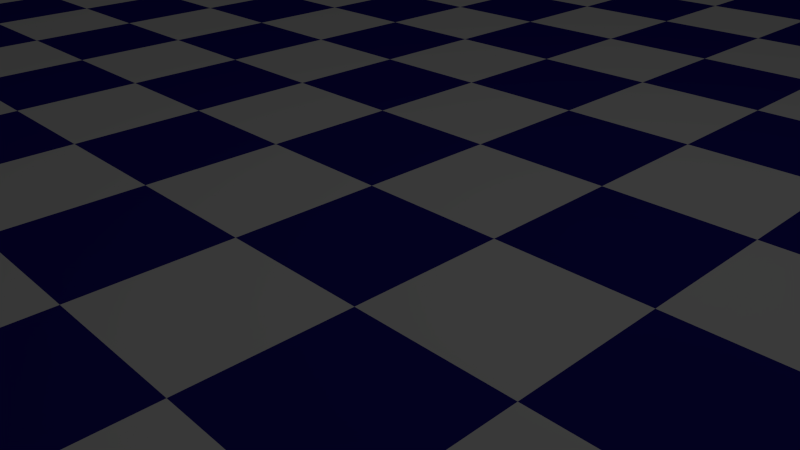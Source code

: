 # Source: Huge_board.blend  (saved by Blender 2.76.0; exported with 4.5.12 LTS)
import bpy
from mathutils import Matrix  # noqa: F401  (used for matrix-valued properties, if any)

bpy.ops.wm.read_factory_settings(use_empty=True)
scene = bpy.context.scene
scene.name = 'Scene'

# ---- collections
col_collection_1 = bpy.data.collections.new('Collection 1'); scene.collection.children.link(col_collection_1)

# ---- materials (node trees are filled in below, after node groups)
mat_material_001 = bpy.data.materials.new('Material.001')
mat_material_001.alpha_threshold = 0.0
mat_material_001.use_transparent_shadow = False
mat_material_001.diffuse_color = (0.5926, 0.5926, 0.5926, 1.0)
mat_material_001.roughness = 0.5
mat_material_002 = bpy.data.materials.new('Material.002')
mat_material_002.alpha_threshold = 0.0
mat_material_002.use_transparent_shadow = False
mat_material_002.diffuse_color = (0.01263, 0.007072, 0.196, 1.0)
mat_material_002.roughness = 0.5

# ---- material node trees

# ---- world
world_world = bpy.data.worlds.new('World'); scene.world = world_world
world_world.color = (0.05088, 0.05088, 0.05088)
world_world.use_sun_shadow = False
world_world.sun_shadow_jitter_overblur = 0.0
world_world.cycles.sampling_method = 'MANUAL'
world_world.cycles.sample_map_resolution = 256

# ---- cameras
cam_camera = bpy.data.cameras.new('Camera')
cam_camera.clip_end = 100.0
cam_camera.lens = 35.0
cam_camera.sensor_width = 32.0
cam_camera.sensor_height = 18.0
cam_camera.ortho_scale = 7.314
cam_camera.dof.focus_distance = 0.0
cam_camera.dof.aperture_fstop = 128.0

# ---- lights
light_lamp = bpy.data.lights.new('Lamp', 'POINT')
light_lamp.transmission_factor = 0.0
light_lamp.cutoff_distance = 30.0
light_lamp.energy = 100.0
light_lamp.shadow_buffer_clip_start = 1.001
light_lamp.shadow_soft_size = 0.1
light_lamp.shadow_maximum_resolution = 0.006
light_lamp.use_absolute_resolution = True
light_lamp.cycles.use_multiple_importance_sampling = False

# ---- meshes
me_cube_001 = bpy.data.meshes.new('Cube.001')
me_cube_001.from_pydata([(-32.0, -32.0, -165.3), (-32.0, -32.0, 55.0), (-32.0, 32.0, -165.3), (-32.0, 32.0, 55.0), (32.0, -32.0, -165.3), (32.0, -32.0, 55.0), (32.0, 32.0, -165.3), (32.0, 32.0, 55.0), (-32.0, -30.0, 55.0), (-32.0, -28.0, 55.0), (-32.0, -26.0, 55.0), (-32.0, -24.0, 55.0), (-32.0, -22.0, 55.0), (-32.0, -20.0, 55.0), (-32.0, -18.0, 55.0), (-32.0, -16.0, 55.0), (-32.0, -14.0, 55.0), (-32.0, -12.0, 55.0), (-32.0, -10.0, 55.0), (-32.0, -8.0, 55.0), (-32.0, -6.0, 55.0), (-32.0, -4.0, 55.0), (-32.0, -2.0, 55.0), (-32.0, 0.0, 55.0), (-32.0, 2.0, 55.0), (-32.0, 4.0, 55.0), (-32.0, 6.0, 55.0), (-32.0, 8.0, 55.0), (-32.0, 10.0, 55.0), (-32.0, 12.0, 55.0), (-32.0, 14.0, 55.0), (-32.0, 16.0, 55.0), (-32.0, 18.0, 55.0), (-32.0, 20.0, 55.0), (-32.0, 22.0, 55.0), (-32.0, 24.0, 55.0), (-32.0, 26.0, 55.0), (-32.0, 28.0, 55.0), (-32.0, 30.0, 55.0), (-30.0, 32.0, 55.0), (-28.0, 32.0, 55.0), (-26.0, 32.0, 55.0), (-24.0, 32.0, 55.0), (-22.0, 32.0, 55.0), (-20.0, 32.0, 55.0), (-18.0, 32.0, 55.0), (-16.0, 32.0, 55.0), (-14.0, 32.0, 55.0), (-12.0, 32.0, 55.0), (-10.0, 32.0, 55.0), (-8.0, 32.0, 55.0), (-6.0, 32.0, 55.0), (-4.0, 32.0, 55.0), (-2.0, 32.0, 55.0), (0.0, 32.0, 55.0), (2.0, 32.0, 55.0), (4.0, 32.0, 55.0), (6.0, 32.0, 55.0), (8.0, 32.0, 55.0), (10.0, 32.0, 55.0), (12.0, 32.0, 55.0), (14.0, 32.0, 55.0), (16.0, 32.0, 55.0), (18.0, 32.0, 55.0), (20.0, 32.0, 55.0), (22.0, 32.0, 55.0), (24.0, 32.0, 55.0), (26.0, 32.0, 55.0), (28.0, 32.0, 55.0), (30.0, 32.0, 55.0), (32.0, 30.0, 55.0), (32.0, 28.0, 55.0), (32.0, 26.0, 55.0), (32.0, 24.0, 55.0), (32.0, 22.0, 55.0), (32.0, 20.0, 55.0), (32.0, 18.0, 55.0), (32.0, 16.0, 55.0), (32.0, 14.0, 55.0), (32.0, 12.0, 55.0), (32.0, 10.0, 55.0), (32.0, 8.0, 55.0), (32.0, 6.0, 55.0), (32.0, 4.0, 55.0), (32.0, 2.0, 55.0), (32.0, 0.0, 55.0), (32.0, -2.0, 55.0), (32.0, -4.0, 55.0), (32.0, -6.0, 55.0), (32.0, -8.0, 55.0), (32.0, -10.0, 55.0), (32.0, -12.0, 55.0), (32.0, -14.0, 55.0), (32.0, -16.0, 55.0), (32.0, -18.0, 55.0), (32.0, -20.0, 55.0), (32.0, -22.0, 55.0), (32.0, -24.0, 55.0), (32.0, -26.0, 55.0), (32.0, -28.0, 55.0), (32.0, -30.0, 55.0), (30.0, -32.0, 55.0), (28.0, -32.0, 55.0), (26.0, -32.0, 55.0), (24.0, -32.0, 55.0), (22.0, -32.0, 55.0), (20.0, -32.0, 55.0), (18.0, -32.0, 55.0), (16.0, -32.0, 55.0), (14.0, -32.0, 55.0), (12.0, -32.0, 55.0), (10.0, -32.0, 55.0), (8.0, -32.0, 55.0), (6.0, -32.0, 55.0), (4.0, -32.0, 55.0), (2.0, -32.0, 55.0), (0.0, -32.0, 55.0), (-2.0, -32.0, 55.0), (-4.0, -32.0, 55.0), (-6.0, -32.0, 55.0), (-8.0, -32.0, 55.0), (-10.0, -32.0, 55.0), (-12.0, -32.0, 55.0), (-14.0, -32.0, 55.0), (-16.0, -32.0, 55.0), (-18.0, -32.0, 55.0), (-20.0, -32.0, 55.0), (-22.0, -32.0, 55.0), (-24.0, -32.0, 55.0), (-26.0, -32.0, 55.0), (-28.0, -32.0, 55.0), (-30.0, -32.0, 55.0), (30.0, -30.0, 32.0), (28.0, -30.0, 32.0), (26.0, -30.0, 32.0), (24.0, -30.0, 32.0), (22.0, -30.0, 32.0), (20.0, -30.0, 32.0), (18.0, -30.0, 32.0), (16.0, -30.0, 32.0), (14.0, -30.0, 32.0), (12.0, -30.0, 32.0), (10.0, -30.0, 32.0), (8.0, -30.0, 32.0), (6.0, -30.0, 32.0), (4.0, -30.0, 32.0), (2.0, -30.0, 32.0), (0.0, -30.0, 32.0), (-2.0, -30.0, 32.0), (-4.0, -30.0, 32.0), (-6.0, -30.0, 32.0), (-8.0, -30.0, 32.0), (-10.0, -30.0, 32.0), (-12.0, -30.0, 32.0), (-14.0, -30.0, 32.0), (-16.0, -30.0, 32.0), (-18.0, -30.0, 32.0), (-20.0, -30.0, 32.0), (-22.0, -30.0, 32.0), (-24.0, -30.0, 32.0), (-26.0, -30.0, 32.0), (-28.0, -30.0, 32.0), (-30.0, -30.0, 32.0), (30.0, -28.0, 32.0), (28.0, -28.0, 32.0), (26.0, -28.0, 32.0), (24.0, -28.0, 32.0), (22.0, -28.0, 32.0), (20.0, -28.0, 32.0), (18.0, -28.0, 32.0), (16.0, -28.0, 32.0), (14.0, -28.0, 32.0), (12.0, -28.0, 32.0), (10.0, -28.0, 32.0), (8.0, -28.0, 32.0), (6.0, -28.0, 32.0), (4.0, -28.0, 32.0), (2.0, -28.0, 32.0), (0.0, -28.0, 32.0), (-2.0, -28.0, 32.0), (-4.0, -28.0, 32.0), (-6.0, -28.0, 32.0), (-8.0, -28.0, 32.0), (-10.0, -28.0, 32.0), (-12.0, -28.0, 32.0), (-14.0, -28.0, 32.0), (-16.0, -28.0, 32.0), (-18.0, -28.0, 32.0), (-20.0, -28.0, 32.0), (-22.0, -28.0, 32.0), (-24.0, -28.0, 32.0), (-26.0, -28.0, 32.0), (-28.0, -28.0, 32.0), (-30.0, -28.0, 32.0), (30.0, -26.0, 32.0), (28.0, -26.0, 32.0), (26.0, -26.0, 32.0), (24.0, -26.0, 32.0), (22.0, -26.0, 32.0), (20.0, -26.0, 32.0), (18.0, -26.0, 32.0), (16.0, -26.0, 32.0), (14.0, -26.0, 32.0), (12.0, -26.0, 32.0), (10.0, -26.0, 32.0), (8.0, -26.0, 32.0), (6.0, -26.0, 32.0), (4.0, -26.0, 32.0), (2.0, -26.0, 32.0), (0.0, -26.0, 32.0), (-2.0, -26.0, 32.0), (-4.0, -26.0, 32.0), (-6.0, -26.0, 32.0), (-8.0, -26.0, 32.0), (-10.0, -26.0, 32.0), (-12.0, -26.0, 32.0), (-14.0, -26.0, 32.0), (-16.0, -26.0, 32.0), (-18.0, -26.0, 32.0), (-20.0, -26.0, 32.0), (-22.0, -26.0, 32.0), (-24.0, -26.0, 32.0), (-26.0, -26.0, 32.0), (-28.0, -26.0, 32.0), (-30.0, -26.0, 32.0), (30.0, -24.0, 32.0), (28.0, -24.0, 32.0), (26.0, -24.0, 32.0), (24.0, -24.0, 32.0), (22.0, -24.0, 32.0), (20.0, -24.0, 32.0), (18.0, -24.0, 32.0), (16.0, -24.0, 32.0), (14.0, -24.0, 32.0), (12.0, -24.0, 32.0), (10.0, -24.0, 32.0), (8.0, -24.0, 32.0), (6.0, -24.0, 32.0), (4.0, -24.0, 32.0), (2.0, -24.0, 32.0), (0.0, -24.0, 32.0), (-2.0, -24.0, 32.0), (-4.0, -24.0, 32.0), (-6.0, -24.0, 32.0), (-8.0, -24.0, 32.0), (-10.0, -24.0, 32.0), (-12.0, -24.0, 32.0), (-14.0, -24.0, 32.0), (-16.0, -24.0, 32.0), (-18.0, -24.0, 32.0), (-20.0, -24.0, 32.0), (-22.0, -24.0, 32.0), (-24.0, -24.0, 32.0), (-26.0, -24.0, 32.0), (-28.0, -24.0, 32.0), (-30.0, -24.0, 32.0), (30.0, -22.0, 32.0), (28.0, -22.0, 32.0), (26.0, -22.0, 32.0), (24.0, -22.0, 32.0), (22.0, -22.0, 32.0), (20.0, -22.0, 32.0), (18.0, -22.0, 32.0), (16.0, -22.0, 32.0), (14.0, -22.0, 32.0), (12.0, -22.0, 32.0), (10.0, -22.0, 32.0), (8.0, -22.0, 32.0), (6.0, -22.0, 32.0), (4.0, -22.0, 32.0), (2.0, -22.0, 32.0), (0.0, -22.0, 32.0), (-2.0, -22.0, 32.0), (-4.0, -22.0, 32.0), (-6.0, -22.0, 32.0), (-8.0, -22.0, 32.0), (-10.0, -22.0, 32.0), (-12.0, -22.0, 32.0), (-14.0, -22.0, 32.0), (-16.0, -22.0, 32.0), (-18.0, -22.0, 32.0), (-20.0, -22.0, 32.0), (-22.0, -22.0, 32.0), (-24.0, -22.0, 32.0), (-26.0, -22.0, 32.0), (-28.0, -22.0, 32.0), (-30.0, -22.0, 32.0), (30.0, -20.0, 32.0), (28.0, -20.0, 32.0), (26.0, -20.0, 32.0), (24.0, -20.0, 32.0), (22.0, -20.0, 32.0), (20.0, -20.0, 32.0), (18.0, -20.0, 32.0), (16.0, -20.0, 32.0), (14.0, -20.0, 32.0), (12.0, -20.0, 32.0), (10.0, -20.0, 32.0), (8.0, -20.0, 32.0), (6.0, -20.0, 32.0), (4.0, -20.0, 32.0), (2.0, -20.0, 32.0), (0.0, -20.0, 32.0), (-2.0, -20.0, 32.0), (-4.0, -20.0, 32.0), (-6.0, -20.0, 32.0), (-8.0, -20.0, 32.0), (-10.0, -20.0, 32.0), (-12.0, -20.0, 32.0), (-14.0, -20.0, 32.0), (-16.0, -20.0, 32.0), (-18.0, -20.0, 32.0), (-20.0, -20.0, 32.0), (-22.0, -20.0, 32.0), (-24.0, -20.0, 32.0), (-26.0, -20.0, 32.0), (-28.0, -20.0, 32.0), (-30.0, -20.0, 32.0), (30.0, -18.0, 32.0), (28.0, -18.0, 32.0), (26.0, -18.0, 32.0), (24.0, -18.0, 32.0), (22.0, -18.0, 32.0), (20.0, -18.0, 32.0), (18.0, -18.0, 32.0), (16.0, -18.0, 32.0), (14.0, -18.0, 32.0), (12.0, -18.0, 32.0), (10.0, -18.0, 32.0), (8.0, -18.0, 32.0), (6.0, -18.0, 32.0), (4.0, -18.0, 32.0), (2.0, -18.0, 32.0), (0.0, -18.0, 32.0), (-2.0, -18.0, 32.0), (-4.0, -18.0, 32.0), (-6.0, -18.0, 32.0), (-8.0, -18.0, 32.0), (-10.0, -18.0, 32.0), (-12.0, -18.0, 32.0), (-14.0, -18.0, 32.0), (-16.0, -18.0, 32.0), (-18.0, -18.0, 32.0), (-20.0, -18.0, 32.0), (-22.0, -18.0, 32.0), (-24.0, -18.0, 32.0), (-26.0, -18.0, 32.0), (-28.0, -18.0, 32.0), (-30.0, -18.0, 32.0), (30.0, -16.0, 32.0), (28.0, -16.0, 32.0), (26.0, -16.0, 32.0), (24.0, -16.0, 32.0), (22.0, -16.0, 32.0), (20.0, -16.0, 32.0), (18.0, -16.0, 32.0), (16.0, -16.0, 32.0), (14.0, -16.0, 32.0), (12.0, -16.0, 32.0), (10.0, -16.0, 32.0), (8.0, -16.0, 32.0), (6.0, -16.0, 32.0), (4.0, -16.0, 32.0), (2.0, -16.0, 32.0), (0.0, -16.0, 32.0), (-2.0, -16.0, 32.0), (-4.0, -16.0, 32.0), (-6.0, -16.0, 32.0), (-8.0, -16.0, 32.0), (-10.0, -16.0, 32.0), (-12.0, -16.0, 32.0), (-14.0, -16.0, 32.0), (-16.0, -16.0, 32.0), (-18.0, -16.0, 32.0), (-20.0, -16.0, 32.0), (-22.0, -16.0, 32.0), (-24.0, -16.0, 32.0), (-26.0, -16.0, 32.0), (-28.0, -16.0, 32.0), (-30.0, -16.0, 32.0), (30.0, -14.0, 32.0), (28.0, -14.0, 32.0), (26.0, -14.0, 32.0), (24.0, -14.0, 32.0), (22.0, -14.0, 32.0), (20.0, -14.0, 32.0), (18.0, -14.0, 32.0), (16.0, -14.0, 32.0), (14.0, -14.0, 32.0), (12.0, -14.0, 32.0), (10.0, -14.0, 32.0), (8.0, -14.0, 32.0), (6.0, -14.0, 32.0), (4.0, -14.0, 32.0), (2.0, -14.0, 32.0), (0.0, -14.0, 32.0), (-2.0, -14.0, 32.0), (-4.0, -14.0, 32.0), (-6.0, -14.0, 32.0), (-8.0, -14.0, 32.0), (-10.0, -14.0, 32.0), (-12.0, -14.0, 32.0), (-14.0, -14.0, 32.0), (-16.0, -14.0, 32.0), (-18.0, -14.0, 32.0), (-20.0, -14.0, 32.0), (-22.0, -14.0, 32.0), (-24.0, -14.0, 32.0), (-26.0, -14.0, 32.0), (-28.0, -14.0, 32.0), (-30.0, -14.0, 32.0), (30.0, -12.0, 32.0), (28.0, -12.0, 32.0), (26.0, -12.0, 32.0), (24.0, -12.0, 32.0), (22.0, -12.0, 32.0), (20.0, -12.0, 32.0), (18.0, -12.0, 32.0), (16.0, -12.0, 32.0), (14.0, -12.0, 32.0), (12.0, -12.0, 32.0), (10.0, -12.0, 32.0), (8.0, -12.0, 32.0), (6.0, -12.0, 32.0), (4.0, -12.0, 32.0), (2.0, -12.0, 32.0), (0.0, -12.0, 32.0), (-2.0, -12.0, 32.0), (-4.0, -12.0, 32.0), (-6.0, -12.0, 32.0), (-8.0, -12.0, 32.0), (-10.0, -12.0, 32.0), (-12.0, -12.0, 32.0), (-14.0, -12.0, 32.0), (-16.0, -12.0, 32.0), (-18.0, -12.0, 32.0), (-20.0, -12.0, 32.0), (-22.0, -12.0, 32.0), (-24.0, -12.0, 32.0), (-26.0, -12.0, 32.0), (-28.0, -12.0, 32.0), (-30.0, -12.0, 32.0), (30.0, -10.0, 32.0), (28.0, -10.0, 32.0), (26.0, -10.0, 32.0), (24.0, -10.0, 32.0), (22.0, -10.0, 32.0), (20.0, -10.0, 32.0), (18.0, -10.0, 32.0), (16.0, -10.0, 32.0), (14.0, -10.0, 32.0), (12.0, -10.0, 32.0), (10.0, -10.0, 32.0), (8.0, -10.0, 32.0), (6.0, -10.0, 32.0), (4.0, -10.0, 32.0), (2.0, -10.0, 32.0), (0.0, -10.0, 32.0), (-2.0, -10.0, 32.0), (-4.0, -10.0, 32.0), (-6.0, -10.0, 32.0), (-8.0, -10.0, 32.0), (-10.0, -10.0, 32.0), (-12.0, -10.0, 32.0), (-14.0, -10.0, 32.0), (-16.0, -10.0, 32.0), (-18.0, -10.0, 32.0), (-20.0, -10.0, 32.0), (-22.0, -10.0, 32.0), (-24.0, -10.0, 32.0), (-26.0, -10.0, 32.0), (-28.0, -10.0, 32.0), (-30.0, -10.0, 32.0), (30.0, -8.0, 32.0), (28.0, -8.0, 32.0), (26.0, -8.0, 32.0), (24.0, -8.0, 32.0), (22.0, -8.0, 32.0), (20.0, -8.0, 32.0), (18.0, -8.0, 32.0), (16.0, -8.0, 32.0), (14.0, -8.0, 32.0), (12.0, -8.0, 32.0), (10.0, -8.0, 32.0), (8.0, -8.0, 32.0), (6.0, -8.0, 32.0), (4.0, -8.0, 32.0), (2.0, -8.0, 32.0), (0.0, -8.0, 32.0), (-2.0, -8.0, 32.0), (-4.0, -8.0, 32.0), (-6.0, -8.0, 32.0), (-8.0, -8.0, 32.0), (-10.0, -8.0, 32.0), (-12.0, -8.0, 32.0), (-14.0, -8.0, 32.0), (-16.0, -8.0, 32.0), (-18.0, -8.0, 32.0), (-20.0, -8.0, 32.0), (-22.0, -8.0, 32.0), (-24.0, -8.0, 32.0), (-26.0, -8.0, 32.0), (-28.0, -8.0, 32.0), (-30.0, -8.0, 32.0), (30.0, -6.0, 32.0), (28.0, -6.0, 32.0), (26.0, -6.0, 32.0), (24.0, -6.0, 32.0), (22.0, -6.0, 32.0), (20.0, -6.0, 32.0), (18.0, -6.0, 32.0), (16.0, -6.0, 32.0), (14.0, -6.0, 32.0), (12.0, -6.0, 32.0), (10.0, -6.0, 32.0), (8.0, -6.0, 32.0), (6.0, -6.0, 32.0), (4.0, -6.0, 32.0), (2.0, -6.0, 32.0), (0.0, -6.0, 32.0), (-2.0, -6.0, 32.0), (-4.0, -6.0, 32.0), (-6.0, -6.0, 32.0), (-8.0, -6.0, 32.0), (-10.0, -6.0, 32.0), (-12.0, -6.0, 32.0), (-14.0, -6.0, 32.0), (-16.0, -6.0, 32.0), (-18.0, -6.0, 32.0), (-20.0, -6.0, 32.0), (-22.0, -6.0, 32.0), (-24.0, -6.0, 32.0), (-26.0, -6.0, 32.0), (-28.0, -6.0, 32.0), (-30.0, -6.0, 32.0), (30.0, -4.0, 32.0), (28.0, -4.0, 32.0), (26.0, -4.0, 32.0), (24.0, -4.0, 32.0), (22.0, -4.0, 32.0), (20.0, -4.0, 32.0), (18.0, -4.0, 32.0), (16.0, -4.0, 32.0), (14.0, -4.0, 32.0), (12.0, -4.0, 32.0), (10.0, -4.0, 32.0), (8.0, -4.0, 32.0), (6.0, -4.0, 32.0), (4.0, -4.0, 32.0), (2.0, -4.0, 32.0), (0.0, -4.0, 32.0), (-2.0, -4.0, 32.0), (-4.0, -4.0, 32.0), (-6.0, -4.0, 32.0), (-8.0, -4.0, 32.0), (-10.0, -4.0, 32.0), (-12.0, -4.0, 32.0), (-14.0, -4.0, 32.0), (-16.0, -4.0, 32.0), (-18.0, -4.0, 32.0), (-20.0, -4.0, 32.0), (-22.0, -4.0, 32.0), (-24.0, -4.0, 32.0), (-26.0, -4.0, 32.0), (-28.0, -4.0, 32.0), (-30.0, -4.0, 32.0), (30.0, -2.0, 32.0), (28.0, -2.0, 32.0), (26.0, -2.0, 32.0), (24.0, -2.0, 32.0), (22.0, -2.0, 32.0), (20.0, -2.0, 32.0), (18.0, -2.0, 32.0), (16.0, -2.0, 32.0), (14.0, -2.0, 32.0), (12.0, -2.0, 32.0), (10.0, -2.0, 32.0), (8.0, -2.0, 32.0), (6.0, -2.0, 32.0), (4.0, -2.0, 32.0), (2.0, -2.0, 32.0), (0.0, -2.0, 32.0), (-2.0, -2.0, 32.0), (-4.0, -2.0, 32.0), (-6.0, -2.0, 32.0), (-8.0, -2.0, 32.0), (-10.0, -2.0, 32.0), (-12.0, -2.0, 32.0), (-14.0, -2.0, 32.0), (-16.0, -2.0, 32.0), (-18.0, -2.0, 32.0), (-20.0, -2.0, 32.0), (-22.0, -2.0, 32.0), (-24.0, -2.0, 32.0), (-26.0, -2.0, 32.0), (-28.0, -2.0, 32.0), (-30.0, -2.0, 32.0), (30.0, 0.0, 32.0), (28.0, 0.0, 32.0), (26.0, 0.0, 32.0), (24.0, 0.0, 32.0), (22.0, 0.0, 32.0), (20.0, 0.0, 32.0), (18.0, 0.0, 32.0), (16.0, 0.0, 32.0), (14.0, 0.0, 32.0), (12.0, 0.0, 32.0), (10.0, 0.0, 32.0), (8.0, 0.0, 32.0), (6.0, 0.0, 32.0), (4.0, 0.0, 32.0), (2.0, 0.0, 32.0), (0.0, 0.0, 32.0), (-2.0, 0.0, 32.0), (-4.0, 0.0, 32.0), (-6.0, 0.0, 32.0), (-8.0, 0.0, 32.0), (-10.0, 0.0, 32.0), (-12.0, 0.0, 32.0), (-14.0, 0.0, 32.0), (-16.0, 0.0, 32.0), (-18.0, 0.0, 32.0), (-20.0, 0.0, 32.0), (-22.0, 0.0, 32.0), (-24.0, 0.0, 32.0), (-26.0, 0.0, 32.0), (-28.0, 0.0, 32.0), (-30.0, 0.0, 32.0), (30.0, 2.0, 32.0), (28.0, 2.0, 32.0), (26.0, 2.0, 32.0), (24.0, 2.0, 32.0), (22.0, 2.0, 32.0), (20.0, 2.0, 32.0), (18.0, 2.0, 32.0), (16.0, 2.0, 32.0), (14.0, 2.0, 32.0), (12.0, 2.0, 32.0), (10.0, 2.0, 32.0), (8.0, 2.0, 32.0), (6.0, 2.0, 32.0), (4.0, 2.0, 32.0), (2.0, 2.0, 32.0), (0.0, 2.0, 32.0), (-2.0, 2.0, 32.0), (-4.0, 2.0, 32.0), (-6.0, 2.0, 32.0), (-8.0, 2.0, 32.0), (-10.0, 2.0, 32.0), (-12.0, 2.0, 32.0), (-14.0, 2.0, 32.0), (-16.0, 2.0, 32.0), (-18.0, 2.0, 32.0), (-20.0, 2.0, 32.0), (-22.0, 2.0, 32.0), (-24.0, 2.0, 32.0), (-26.0, 2.0, 32.0), (-28.0, 2.0, 32.0), (-30.0, 2.0, 32.0), (30.0, 4.0, 32.0), (28.0, 4.0, 32.0), (26.0, 4.0, 32.0), (24.0, 4.0, 32.0), (22.0, 4.0, 32.0), (20.0, 4.0, 32.0), (18.0, 4.0, 32.0), (16.0, 4.0, 32.0), (14.0, 4.0, 32.0), (12.0, 4.0, 32.0), (10.0, 4.0, 32.0), (8.0, 4.0, 32.0), (6.0, 4.0, 32.0), (4.0, 4.0, 32.0), (2.0, 4.0, 32.0), (0.0, 4.0, 32.0), (-2.0, 4.0, 32.0), (-4.0, 4.0, 32.0), (-6.0, 4.0, 32.0), (-8.0, 4.0, 32.0), (-10.0, 4.0, 32.0), (-12.0, 4.0, 32.0), (-14.0, 4.0, 32.0), (-16.0, 4.0, 32.0), (-18.0, 4.0, 32.0), (-20.0, 4.0, 32.0), (-22.0, 4.0, 32.0), (-24.0, 4.0, 32.0), (-26.0, 4.0, 32.0), (-28.0, 4.0, 32.0), (-30.0, 4.0, 32.0), (30.0, 6.0, 32.0), (28.0, 6.0, 32.0), (26.0, 6.0, 32.0), (24.0, 6.0, 32.0), (22.0, 6.0, 32.0), (20.0, 6.0, 32.0), (18.0, 6.0, 32.0), (16.0, 6.0, 32.0), (14.0, 6.0, 32.0), (12.0, 6.0, 32.0), (10.0, 6.0, 32.0), (8.0, 6.0, 32.0), (6.0, 6.0, 32.0), (4.0, 6.0, 32.0), (2.0, 6.0, 32.0), (0.0, 6.0, 32.0), (-2.0, 6.0, 32.0), (-4.0, 6.0, 32.0), (-6.0, 6.0, 32.0), (-8.0, 6.0, 32.0), (-10.0, 6.0, 32.0), (-12.0, 6.0, 32.0), (-14.0, 6.0, 32.0), (-16.0, 6.0, 32.0), (-18.0, 6.0, 32.0), (-20.0, 6.0, 32.0), (-22.0, 6.0, 32.0), (-24.0, 6.0, 32.0), (-26.0, 6.0, 32.0), (-28.0, 6.0, 32.0), (-30.0, 6.0, 32.0), (30.0, 8.0, 32.0), (28.0, 8.0, 32.0), (26.0, 8.0, 32.0), (24.0, 8.0, 32.0), (22.0, 8.0, 32.0), (20.0, 8.0, 32.0), (18.0, 8.0, 32.0), (16.0, 8.0, 32.0), (14.0, 8.0, 32.0), (12.0, 8.0, 32.0), (10.0, 8.0, 32.0), (8.0, 8.0, 32.0), (6.0, 8.0, 32.0), (4.0, 8.0, 32.0), (2.0, 8.0, 32.0), (0.0, 8.0, 32.0), (-2.0, 8.0, 32.0), (-4.0, 8.0, 32.0), (-6.0, 8.0, 32.0), (-8.0, 8.0, 32.0), (-10.0, 8.0, 32.0), (-12.0, 8.0, 32.0), (-14.0, 8.0, 32.0), (-16.0, 8.0, 32.0), (-18.0, 8.0, 32.0), (-20.0, 8.0, 32.0), (-22.0, 8.0, 32.0), (-24.0, 8.0, 32.0), (-26.0, 8.0, 32.0), (-28.0, 8.0, 32.0), (-30.0, 8.0, 32.0), (30.0, 10.0, 32.0), (28.0, 10.0, 32.0), (26.0, 10.0, 32.0), (24.0, 10.0, 32.0), (22.0, 10.0, 32.0), (20.0, 10.0, 32.0), (18.0, 10.0, 32.0), (16.0, 10.0, 32.0), (14.0, 10.0, 32.0), (12.0, 10.0, 32.0), (10.0, 10.0, 32.0), (8.0, 10.0, 32.0), (6.0, 10.0, 32.0), (4.0, 10.0, 32.0), (2.0, 10.0, 32.0), (0.0, 10.0, 32.0), (-2.0, 10.0, 32.0), (-4.0, 10.0, 32.0), (-6.0, 10.0, 32.0), (-8.0, 10.0, 32.0), (-10.0, 10.0, 32.0), (-12.0, 10.0, 32.0), (-14.0, 10.0, 32.0), (-16.0, 10.0, 32.0), (-18.0, 10.0, 32.0), (-20.0, 10.0, 32.0), (-22.0, 10.0, 32.0), (-24.0, 10.0, 32.0), (-26.0, 10.0, 32.0), (-28.0, 10.0, 32.0), (-30.0, 10.0, 32.0), (30.0, 12.0, 32.0), (28.0, 12.0, 32.0), (26.0, 12.0, 32.0), (24.0, 12.0, 32.0), (22.0, 12.0, 32.0), (20.0, 12.0, 32.0), (18.0, 12.0, 32.0), (16.0, 12.0, 32.0), (14.0, 12.0, 32.0), (12.0, 12.0, 32.0), (10.0, 12.0, 32.0), (8.0, 12.0, 32.0), (6.0, 12.0, 32.0), (4.0, 12.0, 32.0), (2.0, 12.0, 32.0), (0.0, 12.0, 32.0), (-2.0, 12.0, 32.0), (-4.0, 12.0, 32.0), (-6.0, 12.0, 32.0), (-8.0, 12.0, 32.0), (-10.0, 12.0, 32.0), (-12.0, 12.0, 32.0), (-14.0, 12.0, 32.0), (-16.0, 12.0, 32.0), (-18.0, 12.0, 32.0), (-20.0, 12.0, 32.0), (-22.0, 12.0, 32.0), (-24.0, 12.0, 32.0), (-26.0, 12.0, 32.0), (-28.0, 12.0, 32.0), (-30.0, 12.0, 32.0), (30.0, 14.0, 32.0), (28.0, 14.0, 32.0), (26.0, 14.0, 32.0), (24.0, 14.0, 32.0), (22.0, 14.0, 32.0), (20.0, 14.0, 32.0), (18.0, 14.0, 32.0), (16.0, 14.0, 32.0), (14.0, 14.0, 32.0), (12.0, 14.0, 32.0), (10.0, 14.0, 32.0), (8.0, 14.0, 32.0), (6.0, 14.0, 32.0), (4.0, 14.0, 32.0), (2.0, 14.0, 32.0), (0.0, 14.0, 32.0), (-2.0, 14.0, 32.0), (-4.0, 14.0, 32.0), (-6.0, 14.0, 32.0), (-8.0, 14.0, 32.0), (-10.0, 14.0, 32.0), (-12.0, 14.0, 32.0), (-14.0, 14.0, 32.0), (-16.0, 14.0, 32.0), (-18.0, 14.0, 32.0), (-20.0, 14.0, 32.0), (-22.0, 14.0, 32.0), (-24.0, 14.0, 32.0), (-26.0, 14.0, 32.0), (-28.0, 14.0, 32.0), (-30.0, 14.0, 32.0), (30.0, 16.0, 32.0), (28.0, 16.0, 32.0), (26.0, 16.0, 32.0), (24.0, 16.0, 32.0), (22.0, 16.0, 32.0), (20.0, 16.0, 32.0), (18.0, 16.0, 32.0), (16.0, 16.0, 32.0), (14.0, 16.0, 32.0), (12.0, 16.0, 32.0), (10.0, 16.0, 32.0), (8.0, 16.0, 32.0), (6.0, 16.0, 32.0), (4.0, 16.0, 32.0), (2.0, 16.0, 32.0), (0.0, 16.0, 32.0), (-2.0, 16.0, 32.0), (-4.0, 16.0, 32.0), (-6.0, 16.0, 32.0), (-8.0, 16.0, 32.0), (-10.0, 16.0, 32.0), (-12.0, 16.0, 32.0), (-14.0, 16.0, 32.0), (-16.0, 16.0, 32.0), (-18.0, 16.0, 32.0), (-20.0, 16.0, 32.0), (-22.0, 16.0, 32.0), (-24.0, 16.0, 32.0), (-26.0, 16.0, 32.0), (-28.0, 16.0, 32.0), (-30.0, 16.0, 32.0), (30.0, 18.0, 32.0), (28.0, 18.0, 32.0), (26.0, 18.0, 32.0), (24.0, 18.0, 32.0), (22.0, 18.0, 32.0), (20.0, 18.0, 32.0), (18.0, 18.0, 32.0), (16.0, 18.0, 32.0), (14.0, 18.0, 32.0), (12.0, 18.0, 32.0), (10.0, 18.0, 32.0), (8.0, 18.0, 32.0), (6.0, 18.0, 32.0), (4.0, 18.0, 32.0), (2.0, 18.0, 32.0), (0.0, 18.0, 32.0), (-2.0, 18.0, 32.0), (-4.0, 18.0, 32.0), (-6.0, 18.0, 32.0), (-8.0, 18.0, 32.0), (-10.0, 18.0, 32.0), (-12.0, 18.0, 32.0), (-14.0, 18.0, 32.0), (-16.0, 18.0, 32.0), (-18.0, 18.0, 32.0), (-20.0, 18.0, 32.0), (-22.0, 18.0, 32.0), (-24.0, 18.0, 32.0), (-26.0, 18.0, 32.0), (-28.0, 18.0, 32.0), (-30.0, 18.0, 32.0), (30.0, 20.0, 32.0), (28.0, 20.0, 32.0), (26.0, 20.0, 32.0), (24.0, 20.0, 32.0), (22.0, 20.0, 32.0), (20.0, 20.0, 32.0), (18.0, 20.0, 32.0), (16.0, 20.0, 32.0), (14.0, 20.0, 32.0), (12.0, 20.0, 32.0), (10.0, 20.0, 32.0), (8.0, 20.0, 32.0), (6.0, 20.0, 32.0), (4.0, 20.0, 32.0), (2.0, 20.0, 32.0), (0.0, 20.0, 32.0), (-2.0, 20.0, 32.0), (-4.0, 20.0, 32.0), (-6.0, 20.0, 32.0), (-8.0, 20.0, 32.0), (-10.0, 20.0, 32.0), (-12.0, 20.0, 32.0), (-14.0, 20.0, 32.0), (-16.0, 20.0, 32.0), (-18.0, 20.0, 32.0), (-20.0, 20.0, 32.0), (-22.0, 20.0, 32.0), (-24.0, 20.0, 32.0), (-26.0, 20.0, 32.0), (-28.0, 20.0, 32.0), (-30.0, 20.0, 32.0), (30.0, 22.0, 32.0), (28.0, 22.0, 32.0), (26.0, 22.0, 32.0), (24.0, 22.0, 32.0), (22.0, 22.0, 32.0), (20.0, 22.0, 32.0), (18.0, 22.0, 32.0), (16.0, 22.0, 32.0), (14.0, 22.0, 32.0), (12.0, 22.0, 32.0), (10.0, 22.0, 32.0), (8.0, 22.0, 32.0), (6.0, 22.0, 32.0), (4.0, 22.0, 32.0), (2.0, 22.0, 32.0), (0.0, 22.0, 32.0), (-2.0, 22.0, 32.0), (-4.0, 22.0, 32.0), (-6.0, 22.0, 32.0), (-8.0, 22.0, 32.0), (-10.0, 22.0, 32.0), (-12.0, 22.0, 32.0), (-14.0, 22.0, 32.0), (-16.0, 22.0, 32.0), (-18.0, 22.0, 32.0), (-20.0, 22.0, 32.0), (-22.0, 22.0, 32.0), (-24.0, 22.0, 32.0), (-26.0, 22.0, 32.0), (-28.0, 22.0, 32.0), (-30.0, 22.0, 32.0), (30.0, 24.0, 32.0), (28.0, 24.0, 32.0), (26.0, 24.0, 32.0), (24.0, 24.0, 32.0), (22.0, 24.0, 32.0), (20.0, 24.0, 32.0), (18.0, 24.0, 32.0), (16.0, 24.0, 32.0), (14.0, 24.0, 32.0), (12.0, 24.0, 32.0), (10.0, 24.0, 32.0), (8.0, 24.0, 32.0), (6.0, 24.0, 32.0), (4.0, 24.0, 32.0), (2.0, 24.0, 32.0), (0.0, 24.0, 32.0), (-2.0, 24.0, 32.0), (-4.0, 24.0, 32.0), (-6.0, 24.0, 32.0), (-8.0, 24.0, 32.0), (-10.0, 24.0, 32.0), (-12.0, 24.0, 32.0), (-14.0, 24.0, 32.0), (-16.0, 24.0, 32.0), (-18.0, 24.0, 32.0), (-20.0, 24.0, 32.0), (-22.0, 24.0, 32.0), (-24.0, 24.0, 32.0), (-26.0, 24.0, 32.0), (-28.0, 24.0, 32.0), (-30.0, 24.0, 32.0), (30.0, 26.0, 32.0), (28.0, 26.0, 32.0), (26.0, 26.0, 32.0), (24.0, 26.0, 32.0), (22.0, 26.0, 32.0), (20.0, 26.0, 32.0), (18.0, 26.0, 32.0), (16.0, 26.0, 32.0), (14.0, 26.0, 32.0), (12.0, 26.0, 32.0), (10.0, 26.0, 32.0), (8.0, 26.0, 32.0), (6.0, 26.0, 32.0), (4.0, 26.0, 32.0), (2.0, 26.0, 32.0), (0.0, 26.0, 32.0), (-2.0, 26.0, 32.0), (-4.0, 26.0, 32.0), (-6.0, 26.0, 32.0), (-8.0, 26.0, 32.0), (-10.0, 26.0, 32.0), (-12.0, 26.0, 32.0), (-14.0, 26.0, 32.0), (-16.0, 26.0, 32.0), (-18.0, 26.0, 32.0), (-20.0, 26.0, 32.0), (-22.0, 26.0, 32.0), (-24.0, 26.0, 32.0), (-26.0, 26.0, 32.0), (-28.0, 26.0, 32.0), (-30.0, 26.0, 32.0), (30.0, 28.0, 32.0), (28.0, 28.0, 32.0), (26.0, 28.0, 32.0), (24.0, 28.0, 32.0), (22.0, 28.0, 32.0), (20.0, 28.0, 32.0), (18.0, 28.0, 32.0), (16.0, 28.0, 32.0), (14.0, 28.0, 32.0), (12.0, 28.0, 32.0), (10.0, 28.0, 32.0), (8.0, 28.0, 32.0), (6.0, 28.0, 32.0), (4.0, 28.0, 32.0), (2.0, 28.0, 32.0), (0.0, 28.0, 32.0), (-2.0, 28.0, 32.0), (-4.0, 28.0, 32.0), (-6.0, 28.0, 32.0), (-8.0, 28.0, 32.0), (-10.0, 28.0, 32.0), (-12.0, 28.0, 32.0), (-14.0, 28.0, 32.0), (-16.0, 28.0, 32.0), (-18.0, 28.0, 32.0), (-20.0, 28.0, 32.0), (-22.0, 28.0, 32.0), (-24.0, 28.0, 32.0), (-26.0, 28.0, 32.0), (-28.0, 28.0, 32.0), (-30.0, 28.0, 32.0), (30.0, 30.0, 32.0), (28.0, 30.0, 32.0), (26.0, 30.0, 32.0), (24.0, 30.0, 32.0), (22.0, 30.0, 32.0), (20.0, 30.0, 32.0), (18.0, 30.0, 32.0), (16.0, 30.0, 32.0), (14.0, 30.0, 32.0), (12.0, 30.0, 32.0), (10.0, 30.0, 32.0), (8.0, 30.0, 32.0), (6.0, 30.0, 32.0), (4.0, 30.0, 32.0), (2.0, 30.0, 32.0), (0.0, 30.0, 32.0), (-2.0, 30.0, 32.0), (-4.0, 30.0, 32.0), (-6.0, 30.0, 32.0), (-8.0, 30.0, 32.0), (-10.0, 30.0, 32.0), (-12.0, 30.0, 32.0), (-14.0, 30.0, 32.0), (-16.0, 30.0, 32.0), (-18.0, 30.0, 32.0), (-20.0, 30.0, 32.0), (-22.0, 30.0, 32.0), (-24.0, 30.0, 32.0), (-26.0, 30.0, 32.0), (-28.0, 30.0, 32.0), (-30.0, 30.0, 32.0), (-35.2, -35.2, -108.7), (-35.2, -35.2, -21.67), (-35.2, 33.0, -21.67), (-35.2, 35.2, -21.67), (-35.2, 35.2, -108.7), (33.0, 35.2, -21.67), (35.2, 35.2, -21.67), (35.2, 35.2, -108.7), (35.2, -33.0, -21.67), (35.2, -35.2, -21.67), (35.2, -35.2, -108.7), (-33.0, -35.2, -21.67), (-35.2, -33.0, -21.67), (-35.2, -30.8, -21.67), (-35.2, -28.6, -21.67), (-35.2, -26.4, -21.67), (-35.2, -24.2, -21.67), (-35.2, -22.0, -21.67), (-35.2, -19.8, -21.67), (-35.2, -17.6, -21.67), (-35.2, -15.4, -21.67), (-35.2, -13.2, -21.67), (-35.2, -11.0, -21.67), (-35.2, -8.8, -21.67), (-35.2, -6.6, -21.67), (-35.2, -4.4, -21.67), (-35.2, -2.2, -21.67), (-35.2, 0.0, -21.67), (-35.2, 2.2, -21.67), (-35.2, 4.4, -21.67), (-35.2, 6.6, -21.67), (-35.2, 8.8, -21.67), (-35.2, 11.0, -21.67), (-35.2, 13.2, -21.67), (-35.2, 15.4, -21.67), (-35.2, 17.6, -21.67), (-35.2, 19.8, -21.67), (-35.2, 22.0, -21.67), (-35.2, 24.2, -21.67), (-35.2, 26.4, -21.67), (-35.2, 28.6, -21.67), (-35.2, 30.8, -21.67), (-33.0, 35.2, -21.67), (-30.8, 35.2, -21.67), (-28.6, 35.2, -21.67), (-26.4, 35.2, -21.67), (-24.2, 35.2, -21.67), (-22.0, 35.2, -21.67), (-19.8, 35.2, -21.67), (-17.6, 35.2, -21.67), (-15.4, 35.2, -21.67), (-13.2, 35.2, -21.67), (-11.0, 35.2, -21.67), (-8.8, 35.2, -21.67), (-6.6, 35.2, -21.67), (-4.4, 35.2, -21.67), (-2.2, 35.2, -21.67), (0.0, 35.2, -21.67), (2.2, 35.2, -21.67), (4.4, 35.2, -21.67), (6.6, 35.2, -21.67), (8.8, 35.2, -21.67), (11.0, 35.2, -21.67), (13.2, 35.2, -21.67), (15.4, 35.2, -21.67), (17.6, 35.2, -21.67), (19.8, 35.2, -21.67), (22.0, 35.2, -21.67), (24.2, 35.2, -21.67), (26.4, 35.2, -21.67), (28.6, 35.2, -21.67), (30.8, 35.2, -21.67), (35.2, 33.0, -21.67), (35.2, 30.8, -21.67), (35.2, 28.6, -21.67), (35.2, 26.4, -21.67), (35.2, 24.2, -21.67), (35.2, 22.0, -21.67), (35.2, 19.8, -21.67), (35.2, 17.6, -21.67), (35.2, 15.4, -21.67), (35.2, 13.2, -21.67), (35.2, 11.0, -21.67), (35.2, 8.8, -21.67), (35.2, 6.6, -21.67), (35.2, 4.4, -21.67), (35.2, 2.2, -21.67), (35.2, 0.0, -21.67), (35.2, -2.2, -21.67), (35.2, -4.4, -21.67), (35.2, -6.6, -21.67), (35.2, -8.8, -21.67), (35.2, -11.0, -21.67), (35.2, -13.2, -21.67), (35.2, -15.4, -21.67), (35.2, -17.6, -21.67), (35.2, -19.8, -21.67), (35.2, -22.0, -21.67), (35.2, -24.2, -21.67), (35.2, -26.4, -21.67), (35.2, -28.6, -21.67), (35.2, -30.8, -21.67), (33.0, -35.2, -21.67), (30.8, -35.2, -21.67), (28.6, -35.2, -21.67), (26.4, -35.2, -21.67), (24.2, -35.2, -21.67), (22.0, -35.2, -21.67), (19.8, -35.2, -21.67), (17.6, -35.2, -21.67), (15.4, -35.2, -21.67), (13.2, -35.2, -21.67), (11.0, -35.2, -21.67), (8.8, -35.2, -21.67), (6.6, -35.2, -21.67), (4.4, -35.2, -21.67), (2.2, -35.2, -21.67), (0.0, -35.2, -21.67), (-2.2, -35.2, -21.67), (-4.4, -35.2, -21.67), (-6.6, -35.2, -21.67), (-8.8, -35.2, -21.67), (-11.0, -35.2, -21.67), (-13.2, -35.2, -21.67), (-15.4, -35.2, -21.67), (-17.6, -35.2, -21.67), (-19.8, -35.2, -21.67), (-22.0, -35.2, -21.67), (-24.2, -35.2, -21.67), (-26.4, -35.2, -21.67), (-28.6, -35.2, -21.67), (-30.8, -35.2, -21.67)], [], [(84, 85, 1180, 1179), (32, 33, 1130, 1129), (83, 84, 1179, 1178), (31, 32, 1129, 1128), (0, 2, 6, 4), (1092, 39, 3, 38), (131, 162, 8, 1), (162, 193, 9, 8), (193, 224, 10, 9), (224, 255, 11, 10), (255, 286, 12, 11), (286, 317, 13, 12), (317, 348, 14, 13), (348, 379, 15, 14), (379, 410, 16, 15), (410, 441, 17, 16), (441, 472, 18, 17), (472, 503, 19, 18), (503, 534, 20, 19), (534, 565, 21, 20), (565, 596, 22, 21), (596, 627, 23, 22), (627, 658, 24, 23), (658, 689, 25, 24), (689, 720, 26, 25), (720, 751, 27, 26), (751, 782, 28, 27), (782, 813, 29, 28), (813, 844, 30, 29), (844, 875, 31, 30), (875, 906, 32, 31), (906, 937, 33, 32), (937, 968, 34, 33), (968, 999, 35, 34), (999, 1030, 36, 35), (1030, 1061, 37, 36), (1061, 1092, 38, 37), (5, 100, 132, 101), (101, 132, 133, 102), (102, 133, 134, 103), (103, 134, 135, 104), (104, 135, 136, 105), (105, 136, 137, 106), (106, 137, 138, 107), (107, 138, 139, 108), (108, 139, 140, 109), (109, 140, 141, 110), (110, 141, 142, 111), (111, 142, 143, 112), (112, 143, 144, 113), (113, 144, 145, 114), (114, 145, 146, 115), (115, 146, 147, 116), (116, 147, 148, 117), (117, 148, 149, 118), (118, 149, 150, 119), (119, 150, 151, 120), (120, 151, 152, 121), (121, 152, 153, 122), (122, 153, 154, 123), (123, 154, 155, 124), (124, 155, 156, 125), (125, 156, 157, 126), (126, 157, 158, 127), (127, 158, 159, 128), (128, 159, 160, 129), (129, 160, 161, 130), (130, 161, 162, 131), (100, 99, 163, 132), (132, 163, 164, 133), (133, 164, 165, 134), (134, 165, 166, 135), (135, 166, 167, 136), (136, 167, 168, 137), (137, 168, 169, 138), (138, 169, 170, 139), (139, 170, 171, 140), (140, 171, 172, 141), (141, 172, 173, 142), (142, 173, 174, 143), (143, 174, 175, 144), (144, 175, 176, 145), (145, 176, 177, 146), (146, 177, 178, 147), (147, 178, 179, 148), (148, 179, 180, 149), (149, 180, 181, 150), (150, 181, 182, 151), (151, 182, 183, 152), (152, 183, 184, 153), (153, 184, 185, 154), (154, 185, 186, 155), (155, 186, 187, 156), (156, 187, 188, 157), (157, 188, 189, 158), (158, 189, 190, 159), (159, 190, 191, 160), (160, 191, 192, 161), (161, 192, 193, 162), (99, 98, 194, 163), (163, 194, 195, 164), (164, 195, 196, 165), (165, 196, 197, 166), (166, 197, 198, 167), (167, 198, 199, 168), (168, 199, 200, 169), (169, 200, 201, 170), (170, 201, 202, 171), (171, 202, 203, 172), (172, 203, 204, 173), (173, 204, 205, 174), (174, 205, 206, 175), (175, 206, 207, 176), (176, 207, 208, 177), (177, 208, 209, 178), (178, 209, 210, 179), (179, 210, 211, 180), (180, 211, 212, 181), (181, 212, 213, 182), (182, 213, 214, 183), (183, 214, 215, 184), (184, 215, 216, 185), (185, 216, 217, 186), (186, 217, 218, 187), (187, 218, 219, 188), (188, 219, 220, 189), (189, 220, 221, 190), (190, 221, 222, 191), (191, 222, 223, 192), (192, 223, 224, 193), (98, 97, 225, 194), (194, 225, 226, 195), (195, 226, 227, 196), (196, 227, 228, 197), (197, 228, 229, 198), (198, 229, 230, 199), (199, 230, 231, 200), (200, 231, 232, 201), (201, 232, 233, 202), (202, 233, 234, 203), (203, 234, 235, 204), (204, 235, 236, 205), (205, 236, 237, 206), (206, 237, 238, 207), (207, 238, 239, 208), (208, 239, 240, 209), (209, 240, 241, 210), (210, 241, 242, 211), (211, 242, 243, 212), (212, 243, 244, 213), (213, 244, 245, 214), (214, 245, 246, 215), (215, 246, 247, 216), (216, 247, 248, 217), (217, 248, 249, 218), (218, 249, 250, 219), (219, 250, 251, 220), (220, 251, 252, 221), (221, 252, 253, 222), (222, 253, 254, 223), (223, 254, 255, 224), (97, 96, 256, 225), (225, 256, 257, 226), (226, 257, 258, 227), (227, 258, 259, 228), (228, 259, 260, 229), (229, 260, 261, 230), (230, 261, 262, 231), (231, 262, 263, 232), (232, 263, 264, 233), (233, 264, 265, 234), (234, 265, 266, 235), (235, 266, 267, 236), (236, 267, 268, 237), (237, 268, 269, 238), (238, 269, 270, 239), (239, 270, 271, 240), (240, 271, 272, 241), (241, 272, 273, 242), (242, 273, 274, 243), (243, 274, 275, 244), (244, 275, 276, 245), (245, 276, 277, 246), (246, 277, 278, 247), (247, 278, 279, 248), (248, 279, 280, 249), (249, 280, 281, 250), (250, 281, 282, 251), (251, 282, 283, 252), (252, 283, 284, 253), (253, 284, 285, 254), (254, 285, 286, 255), (96, 95, 287, 256), (256, 287, 288, 257), (257, 288, 289, 258), (258, 289, 290, 259), (259, 290, 291, 260), (260, 291, 292, 261), (261, 292, 293, 262), (262, 293, 294, 263), (263, 294, 295, 264), (264, 295, 296, 265), (265, 296, 297, 266), (266, 297, 298, 267), (267, 298, 299, 268), (268, 299, 300, 269), (269, 300, 301, 270), (270, 301, 302, 271), (271, 302, 303, 272), (272, 303, 304, 273), (273, 304, 305, 274), (274, 305, 306, 275), (275, 306, 307, 276), (276, 307, 308, 277), (277, 308, 309, 278), (278, 309, 310, 279), (279, 310, 311, 280), (280, 311, 312, 281), (281, 312, 313, 282), (282, 313, 314, 283), (283, 314, 315, 284), (284, 315, 316, 285), (285, 316, 317, 286), (95, 94, 318, 287), (287, 318, 319, 288), (288, 319, 320, 289), (289, 320, 321, 290), (290, 321, 322, 291), (291, 322, 323, 292), (292, 323, 324, 293), (293, 324, 325, 294), (294, 325, 326, 295), (295, 326, 327, 296), (296, 327, 328, 297), (297, 328, 329, 298), (298, 329, 330, 299), (299, 330, 331, 300), (300, 331, 332, 301), (301, 332, 333, 302), (302, 333, 334, 303), (303, 334, 335, 304), (304, 335, 336, 305), (305, 336, 337, 306), (306, 337, 338, 307), (307, 338, 339, 308), (308, 339, 340, 309), (309, 340, 341, 310), (310, 341, 342, 311), (311, 342, 343, 312), (312, 343, 344, 313), (313, 344, 345, 314), (314, 345, 346, 315), (315, 346, 347, 316), (316, 347, 348, 317), (94, 93, 349, 318), (318, 349, 350, 319), (319, 350, 351, 320), (320, 351, 352, 321), (321, 352, 353, 322), (322, 353, 354, 323), (323, 354, 355, 324), (324, 355, 356, 325), (325, 356, 357, 326), (326, 357, 358, 327), (327, 358, 359, 328), (328, 359, 360, 329), (329, 360, 361, 330), (330, 361, 362, 331), (331, 362, 363, 332), (332, 363, 364, 333), (333, 364, 365, 334), (334, 365, 366, 335), (335, 366, 367, 336), (336, 367, 368, 337), (337, 368, 369, 338), (338, 369, 370, 339), (339, 370, 371, 340), (340, 371, 372, 341), (341, 372, 373, 342), (342, 373, 374, 343), (343, 374, 375, 344), (344, 375, 376, 345), (345, 376, 377, 346), (346, 377, 378, 347), (347, 378, 379, 348), (93, 92, 380, 349), (349, 380, 381, 350), (350, 381, 382, 351), (351, 382, 383, 352), (352, 383, 384, 353), (353, 384, 385, 354), (354, 385, 386, 355), (355, 386, 387, 356), (356, 387, 388, 357), (357, 388, 389, 358), (358, 389, 390, 359), (359, 390, 391, 360), (360, 391, 392, 361), (361, 392, 393, 362), (362, 393, 394, 363), (363, 394, 395, 364), (364, 395, 396, 365), (365, 396, 397, 366), (366, 397, 398, 367), (367, 398, 399, 368), (368, 399, 400, 369), (369, 400, 401, 370), (370, 401, 402, 371), (371, 402, 403, 372), (372, 403, 404, 373), (373, 404, 405, 374), (374, 405, 406, 375), (375, 406, 407, 376), (376, 407, 408, 377), (377, 408, 409, 378), (378, 409, 410, 379), (92, 91, 411, 380), (380, 411, 412, 381), (381, 412, 413, 382), (382, 413, 414, 383), (383, 414, 415, 384), (384, 415, 416, 385), (385, 416, 417, 386), (386, 417, 418, 387), (387, 418, 419, 388), (388, 419, 420, 389), (389, 420, 421, 390), (390, 421, 422, 391), (391, 422, 423, 392), (392, 423, 424, 393), (393, 424, 425, 394), (394, 425, 426, 395), (395, 426, 427, 396), (396, 427, 428, 397), (397, 428, 429, 398), (398, 429, 430, 399), (399, 430, 431, 400), (400, 431, 432, 401), (401, 432, 433, 402), (402, 433, 434, 403), (403, 434, 435, 404), (404, 435, 436, 405), (405, 436, 437, 406), (406, 437, 438, 407), (407, 438, 439, 408), (408, 439, 440, 409), (409, 440, 441, 410), (91, 90, 442, 411), (411, 442, 443, 412), (412, 443, 444, 413), (413, 444, 445, 414), (414, 445, 446, 415), (415, 446, 447, 416), (416, 447, 448, 417), (417, 448, 449, 418), (418, 449, 450, 419), (419, 450, 451, 420), (420, 451, 452, 421), (421, 452, 453, 422), (422, 453, 454, 423), (423, 454, 455, 424), (424, 455, 456, 425), (425, 456, 457, 426), (426, 457, 458, 427), (427, 458, 459, 428), (428, 459, 460, 429), (429, 460, 461, 430), (430, 461, 462, 431), (431, 462, 463, 432), (432, 463, 464, 433), (433, 464, 465, 434), (434, 465, 466, 435), (435, 466, 467, 436), (436, 467, 468, 437), (437, 468, 469, 438), (438, 469, 470, 439), (439, 470, 471, 440), (440, 471, 472, 441), (90, 89, 473, 442), (442, 473, 474, 443), (443, 474, 475, 444), (444, 475, 476, 445), (445, 476, 477, 446), (446, 477, 478, 447), (447, 478, 479, 448), (448, 479, 480, 449), (449, 480, 481, 450), (450, 481, 482, 451), (451, 482, 483, 452), (452, 483, 484, 453), (453, 484, 485, 454), (454, 485, 486, 455), (455, 486, 487, 456), (456, 487, 488, 457), (457, 488, 489, 458), (458, 489, 490, 459), (459, 490, 491, 460), (460, 491, 492, 461), (461, 492, 493, 462), (462, 493, 494, 463), (463, 494, 495, 464), (464, 495, 496, 465), (465, 496, 497, 466), (466, 497, 498, 467), (467, 498, 499, 468), (468, 499, 500, 469), (469, 500, 501, 470), (470, 501, 502, 471), (471, 502, 503, 472), (89, 88, 504, 473), (473, 504, 505, 474), (474, 505, 506, 475), (475, 506, 507, 476), (476, 507, 508, 477), (477, 508, 509, 478), (478, 509, 510, 479), (479, 510, 511, 480), (480, 511, 512, 481), (481, 512, 513, 482), (482, 513, 514, 483), (483, 514, 515, 484), (484, 515, 516, 485), (485, 516, 517, 486), (486, 517, 518, 487), (487, 518, 519, 488), (488, 519, 520, 489), (489, 520, 521, 490), (490, 521, 522, 491), (491, 522, 523, 492), (492, 523, 524, 493), (493, 524, 525, 494), (494, 525, 526, 495), (495, 526, 527, 496), (496, 527, 528, 497), (497, 528, 529, 498), (498, 529, 530, 499), (499, 530, 531, 500), (500, 531, 532, 501), (501, 532, 533, 502), (502, 533, 534, 503), (88, 87, 535, 504), (504, 535, 536, 505), (505, 536, 537, 506), (506, 537, 538, 507), (507, 538, 539, 508), (508, 539, 540, 509), (509, 540, 541, 510), (510, 541, 542, 511), (511, 542, 543, 512), (512, 543, 544, 513), (513, 544, 545, 514), (514, 545, 546, 515), (515, 546, 547, 516), (516, 547, 548, 517), (517, 548, 549, 518), (518, 549, 550, 519), (519, 550, 551, 520), (520, 551, 552, 521), (521, 552, 553, 522), (522, 553, 554, 523), (523, 554, 555, 524), (524, 555, 556, 525), (525, 556, 557, 526), (526, 557, 558, 527), (527, 558, 559, 528), (528, 559, 560, 529), (529, 560, 561, 530), (530, 561, 562, 531), (531, 562, 563, 532), (532, 563, 564, 533), (533, 564, 565, 534), (87, 86, 566, 535), (535, 566, 567, 536), (536, 567, 568, 537), (537, 568, 569, 538), (538, 569, 570, 539), (539, 570, 571, 540), (540, 571, 572, 541), (541, 572, 573, 542), (542, 573, 574, 543), (543, 574, 575, 544), (544, 575, 576, 545), (545, 576, 577, 546), (546, 577, 578, 547), (547, 578, 579, 548), (548, 579, 580, 549), (549, 580, 581, 550), (550, 581, 582, 551), (551, 582, 583, 552), (552, 583, 584, 553), (553, 584, 585, 554), (554, 585, 586, 555), (555, 586, 587, 556), (556, 587, 588, 557), (557, 588, 589, 558), (558, 589, 590, 559), (559, 590, 591, 560), (560, 591, 592, 561), (561, 592, 593, 562), (562, 593, 594, 563), (563, 594, 595, 564), (564, 595, 596, 565), (86, 85, 597, 566), (566, 597, 598, 567), (567, 598, 599, 568), (568, 599, 600, 569), (569, 600, 601, 570), (570, 601, 602, 571), (571, 602, 603, 572), (572, 603, 604, 573), (573, 604, 605, 574), (574, 605, 606, 575), (575, 606, 607, 576), (576, 607, 608, 577), (577, 608, 609, 578), (578, 609, 610, 579), (579, 610, 611, 580), (580, 611, 612, 581), (581, 612, 613, 582), (582, 613, 614, 583), (583, 614, 615, 584), (584, 615, 616, 585), (585, 616, 617, 586), (586, 617, 618, 587), (587, 618, 619, 588), (588, 619, 620, 589), (589, 620, 621, 590), (590, 621, 622, 591), (591, 622, 623, 592), (592, 623, 624, 593), (593, 624, 625, 594), (594, 625, 626, 595), (595, 626, 627, 596), (85, 84, 628, 597), (597, 628, 629, 598), (598, 629, 630, 599), (599, 630, 631, 600), (600, 631, 632, 601), (601, 632, 633, 602), (602, 633, 634, 603), (603, 634, 635, 604), (604, 635, 636, 605), (605, 636, 637, 606), (606, 637, 638, 607), (607, 638, 639, 608), (608, 639, 640, 609), (609, 640, 641, 610), (610, 641, 642, 611), (611, 642, 643, 612), (612, 643, 644, 613), (613, 644, 645, 614), (614, 645, 646, 615), (615, 646, 647, 616), (616, 647, 648, 617), (617, 648, 649, 618), (618, 649, 650, 619), (619, 650, 651, 620), (620, 651, 652, 621), (621, 652, 653, 622), (622, 653, 654, 623), (623, 654, 655, 624), (624, 655, 656, 625), (625, 656, 657, 626), (626, 657, 658, 627), (84, 83, 659, 628), (628, 659, 660, 629), (629, 660, 661, 630), (630, 661, 662, 631), (631, 662, 663, 632), (632, 663, 664, 633), (633, 664, 665, 634), (634, 665, 666, 635), (635, 666, 667, 636), (636, 667, 668, 637), (637, 668, 669, 638), (638, 669, 670, 639), (639, 670, 671, 640), (640, 671, 672, 641), (641, 672, 673, 642), (642, 673, 674, 643), (643, 674, 675, 644), (644, 675, 676, 645), (645, 676, 677, 646), (646, 677, 678, 647), (647, 678, 679, 648), (648, 679, 680, 649), (649, 680, 681, 650), (650, 681, 682, 651), (651, 682, 683, 652), (652, 683, 684, 653), (653, 684, 685, 654), (654, 685, 686, 655), (655, 686, 687, 656), (656, 687, 688, 657), (657, 688, 689, 658), (83, 82, 690, 659), (659, 690, 691, 660), (660, 691, 692, 661), (661, 692, 693, 662), (662, 693, 694, 663), (663, 694, 695, 664), (664, 695, 696, 665), (665, 696, 697, 666), (666, 697, 698, 667), (667, 698, 699, 668), (668, 699, 700, 669), (669, 700, 701, 670), (670, 701, 702, 671), (671, 702, 703, 672), (672, 703, 704, 673), (673, 704, 705, 674), (674, 705, 706, 675), (675, 706, 707, 676), (676, 707, 708, 677), (677, 708, 709, 678), (678, 709, 710, 679), (679, 710, 711, 680), (680, 711, 712, 681), (681, 712, 713, 682), (682, 713, 714, 683), (683, 714, 715, 684), (684, 715, 716, 685), (685, 716, 717, 686), (686, 717, 718, 687), (687, 718, 719, 688), (688, 719, 720, 689), (82, 81, 721, 690), (690, 721, 722, 691), (691, 722, 723, 692), (692, 723, 724, 693), (693, 724, 725, 694), (694, 725, 726, 695), (695, 726, 727, 696), (696, 727, 728, 697), (697, 728, 729, 698), (698, 729, 730, 699), (699, 730, 731, 700), (700, 731, 732, 701), (701, 732, 733, 702), (702, 733, 734, 703), (703, 734, 735, 704), (704, 735, 736, 705), (705, 736, 737, 706), (706, 737, 738, 707), (707, 738, 739, 708), (708, 739, 740, 709), (709, 740, 741, 710), (710, 741, 742, 711), (711, 742, 743, 712), (712, 743, 744, 713), (713, 744, 745, 714), (714, 745, 746, 715), (715, 746, 747, 716), (716, 747, 748, 717), (717, 748, 749, 718), (718, 749, 750, 719), (719, 750, 751, 720), (81, 80, 752, 721), (721, 752, 753, 722), (722, 753, 754, 723), (723, 754, 755, 724), (724, 755, 756, 725), (725, 756, 757, 726), (726, 757, 758, 727), (727, 758, 759, 728), (728, 759, 760, 729), (729, 760, 761, 730), (730, 761, 762, 731), (731, 762, 763, 732), (732, 763, 764, 733), (733, 764, 765, 734), (734, 765, 766, 735), (735, 766, 767, 736), (736, 767, 768, 737), (737, 768, 769, 738), (738, 769, 770, 739), (739, 770, 771, 740), (740, 771, 772, 741), (741, 772, 773, 742), (742, 773, 774, 743), (743, 774, 775, 744), (744, 775, 776, 745), (745, 776, 777, 746), (746, 777, 778, 747), (747, 778, 779, 748), (748, 779, 780, 749), (749, 780, 781, 750), (750, 781, 782, 751), (80, 79, 783, 752), (752, 783, 784, 753), (753, 784, 785, 754), (754, 785, 786, 755), (755, 786, 787, 756), (756, 787, 788, 757), (757, 788, 789, 758), (758, 789, 790, 759), (759, 790, 791, 760), (760, 791, 792, 761), (761, 792, 793, 762), (762, 793, 794, 763), (763, 794, 795, 764), (764, 795, 796, 765), (765, 796, 797, 766), (766, 797, 798, 767), (767, 798, 799, 768), (768, 799, 800, 769), (769, 800, 801, 770), (770, 801, 802, 771), (771, 802, 803, 772), (772, 803, 804, 773), (773, 804, 805, 774), (774, 805, 806, 775), (775, 806, 807, 776), (776, 807, 808, 777), (777, 808, 809, 778), (778, 809, 810, 779), (779, 810, 811, 780), (780, 811, 812, 781), (781, 812, 813, 782), (79, 78, 814, 783), (783, 814, 815, 784), (784, 815, 816, 785), (785, 816, 817, 786), (786, 817, 818, 787), (787, 818, 819, 788), (788, 819, 820, 789), (789, 820, 821, 790), (790, 821, 822, 791), (791, 822, 823, 792), (792, 823, 824, 793), (793, 824, 825, 794), (794, 825, 826, 795), (795, 826, 827, 796), (796, 827, 828, 797), (797, 828, 829, 798), (798, 829, 830, 799), (799, 830, 831, 800), (800, 831, 832, 801), (801, 832, 833, 802), (802, 833, 834, 803), (803, 834, 835, 804), (804, 835, 836, 805), (805, 836, 837, 806), (806, 837, 838, 807), (807, 838, 839, 808), (808, 839, 840, 809), (809, 840, 841, 810), (810, 841, 842, 811), (811, 842, 843, 812), (812, 843, 844, 813), (78, 77, 845, 814), (814, 845, 846, 815), (815, 846, 847, 816), (816, 847, 848, 817), (817, 848, 849, 818), (818, 849, 850, 819), (819, 850, 851, 820), (820, 851, 852, 821), (821, 852, 853, 822), (822, 853, 854, 823), (823, 854, 855, 824), (824, 855, 856, 825), (825, 856, 857, 826), (826, 857, 858, 827), (827, 858, 859, 828), (828, 859, 860, 829), (829, 860, 861, 830), (830, 861, 862, 831), (831, 862, 863, 832), (832, 863, 864, 833), (833, 864, 865, 834), (834, 865, 866, 835), (835, 866, 867, 836), (836, 867, 868, 837), (837, 868, 869, 838), (838, 869, 870, 839), (839, 870, 871, 840), (840, 871, 872, 841), (841, 872, 873, 842), (842, 873, 874, 843), (843, 874, 875, 844), (77, 76, 876, 845), (845, 876, 877, 846), (846, 877, 878, 847), (847, 878, 879, 848), (848, 879, 880, 849), (849, 880, 881, 850), (850, 881, 882, 851), (851, 882, 883, 852), (852, 883, 884, 853), (853, 884, 885, 854), (854, 885, 886, 855), (855, 886, 887, 856), (856, 887, 888, 857), (857, 888, 889, 858), (858, 889, 890, 859), (859, 890, 891, 860), (860, 891, 892, 861), (861, 892, 893, 862), (862, 893, 894, 863), (863, 894, 895, 864), (864, 895, 896, 865), (865, 896, 897, 866), (866, 897, 898, 867), (867, 898, 899, 868), (868, 899, 900, 869), (869, 900, 901, 870), (870, 901, 902, 871), (871, 902, 903, 872), (872, 903, 904, 873), (873, 904, 905, 874), (874, 905, 906, 875), (76, 75, 907, 876), (876, 907, 908, 877), (877, 908, 909, 878), (878, 909, 910, 879), (879, 910, 911, 880), (880, 911, 912, 881), (881, 912, 913, 882), (882, 913, 914, 883), (883, 914, 915, 884), (884, 915, 916, 885), (885, 916, 917, 886), (886, 917, 918, 887), (887, 918, 919, 888), (888, 919, 920, 889), (889, 920, 921, 890), (890, 921, 922, 891), (891, 922, 923, 892), (892, 923, 924, 893), (893, 924, 925, 894), (894, 925, 926, 895), (895, 926, 927, 896), (896, 927, 928, 897), (897, 928, 929, 898), (898, 929, 930, 899), (899, 930, 931, 900), (900, 931, 932, 901), (901, 932, 933, 902), (902, 933, 934, 903), (903, 934, 935, 904), (904, 935, 936, 905), (905, 936, 937, 906), (75, 74, 938, 907), (907, 938, 939, 908), (908, 939, 940, 909), (909, 940, 941, 910), (910, 941, 942, 911), (911, 942, 943, 912), (912, 943, 944, 913), (913, 944, 945, 914), (914, 945, 946, 915), (915, 946, 947, 916), (916, 947, 948, 917), (917, 948, 949, 918), (918, 949, 950, 919), (919, 950, 951, 920), (920, 951, 952, 921), (921, 952, 953, 922), (922, 953, 954, 923), (923, 954, 955, 924), (924, 955, 956, 925), (925, 956, 957, 926), (926, 957, 958, 927), (927, 958, 959, 928), (928, 959, 960, 929), (929, 960, 961, 930), (930, 961, 962, 931), (931, 962, 963, 932), (932, 963, 964, 933), (933, 964, 965, 934), (934, 965, 966, 935), (935, 966, 967, 936), (936, 967, 968, 937), (74, 73, 969, 938), (938, 969, 970, 939), (939, 970, 971, 940), (940, 971, 972, 941), (941, 972, 973, 942), (942, 973, 974, 943), (943, 974, 975, 944), (944, 975, 976, 945), (945, 976, 977, 946), (946, 977, 978, 947), (947, 978, 979, 948), (948, 979, 980, 949), (949, 980, 981, 950), (950, 981, 982, 951), (951, 982, 983, 952), (952, 983, 984, 953), (953, 984, 985, 954), (954, 985, 986, 955), (955, 986, 987, 956), (956, 987, 988, 957), (957, 988, 989, 958), (958, 989, 990, 959), (959, 990, 991, 960), (960, 991, 992, 961), (961, 992, 993, 962), (962, 993, 994, 963), (963, 994, 995, 964), (964, 995, 996, 965), (965, 996, 997, 966), (966, 997, 998, 967), (967, 998, 999, 968), (73, 72, 1000, 969), (969, 1000, 1001, 970), (970, 1001, 1002, 971), (971, 1002, 1003, 972), (972, 1003, 1004, 973), (973, 1004, 1005, 974), (974, 1005, 1006, 975), (975, 1006, 1007, 976), (976, 1007, 1008, 977), (977, 1008, 1009, 978), (978, 1009, 1010, 979), (979, 1010, 1011, 980), (980, 1011, 1012, 981), (981, 1012, 1013, 982), (982, 1013, 1014, 983), (983, 1014, 1015, 984), (984, 1015, 1016, 985), (985, 1016, 1017, 986), (986, 1017, 1018, 987), (987, 1018, 1019, 988), (988, 1019, 1020, 989), (989, 1020, 1021, 990), (990, 1021, 1022, 991), (991, 1022, 1023, 992), (992, 1023, 1024, 993), (993, 1024, 1025, 994), (994, 1025, 1026, 995), (995, 1026, 1027, 996), (996, 1027, 1028, 997), (997, 1028, 1029, 998), (998, 1029, 1030, 999), (72, 71, 1031, 1000), (1000, 1031, 1032, 1001), (1001, 1032, 1033, 1002), (1002, 1033, 1034, 1003), (1003, 1034, 1035, 1004), (1004, 1035, 1036, 1005), (1005, 1036, 1037, 1006), (1006, 1037, 1038, 1007), (1007, 1038, 1039, 1008), (1008, 1039, 1040, 1009), (1009, 1040, 1041, 1010), (1010, 1041, 1042, 1011), (1011, 1042, 1043, 1012), (1012, 1043, 1044, 1013), (1013, 1044, 1045, 1014), (1014, 1045, 1046, 1015), (1015, 1046, 1047, 1016), (1016, 1047, 1048, 1017), (1017, 1048, 1049, 1018), (1018, 1049, 1050, 1019), (1019, 1050, 1051, 1020), (1020, 1051, 1052, 1021), (1021, 1052, 1053, 1022), (1022, 1053, 1054, 1023), (1023, 1054, 1055, 1024), (1024, 1055, 1056, 1025), (1025, 1056, 1057, 1026), (1026, 1057, 1058, 1027), (1027, 1058, 1059, 1028), (1028, 1059, 1060, 1029), (1029, 1060, 1061, 1030), (71, 70, 1062, 1031), (1031, 1062, 1063, 1032), (1032, 1063, 1064, 1033), (1033, 1064, 1065, 1034), (1034, 1065, 1066, 1035), (1035, 1066, 1067, 1036), (1036, 1067, 1068, 1037), (1037, 1068, 1069, 1038), (1038, 1069, 1070, 1039), (1039, 1070, 1071, 1040), (1040, 1071, 1072, 1041), (1041, 1072, 1073, 1042), (1042, 1073, 1074, 1043), (1043, 1074, 1075, 1044), (1044, 1075, 1076, 1045), (1045, 1076, 1077, 1046), (1046, 1077, 1078, 1047), (1047, 1078, 1079, 1048), (1048, 1079, 1080, 1049), (1049, 1080, 1081, 1050), (1050, 1081, 1082, 1051), (1051, 1082, 1083, 1052), (1052, 1083, 1084, 1053), (1053, 1084, 1085, 1054), (1054, 1085, 1086, 1055), (1055, 1086, 1087, 1056), (1056, 1087, 1088, 1057), (1057, 1088, 1089, 1058), (1058, 1089, 1090, 1059), (1059, 1090, 1091, 1060), (1060, 1091, 1092, 1061), (70, 7, 69, 1062), (1062, 69, 68, 1063), (1063, 68, 67, 1064), (1064, 67, 66, 1065), (1065, 66, 65, 1066), (1066, 65, 64, 1067), (1067, 64, 63, 1068), (1068, 63, 62, 1069), (1069, 62, 61, 1070), (1070, 61, 60, 1071), (1071, 60, 59, 1072), (1072, 59, 58, 1073), (1073, 58, 57, 1074), (1074, 57, 56, 1075), (1075, 56, 55, 1076), (1076, 55, 54, 1077), (1077, 54, 53, 1078), (1078, 53, 52, 1079), (1079, 52, 51, 1080), (1080, 51, 50, 1081), (1081, 50, 49, 1082), (1082, 49, 48, 1083), (1083, 48, 47, 1084), (1084, 47, 46, 1085), (1085, 46, 45, 1086), (1086, 45, 44, 1087), (1087, 44, 43, 1088), (1088, 43, 42, 1089), (1089, 42, 41, 1090), (1090, 41, 40, 1091), (1091, 40, 39, 1092), (1094, 1105, 1106, 1107, 1108, 1109, 1110, 1111, 1112, 1113, 1114, 1115, 1116, 1117, 1118, 1119, 1120, 1121, 1122, 1123, 1124, 1125, 1126, 1127, 1128, 1129, 1130, 1131, 1132, 1133, 1134, 1095, 1096, 1097, 1093), (1096, 1135, 1136, 1137, 1138, 1139, 1140, 1141, 1142, 1143, 1144, 1145, 1146, 1147, 1148, 1149, 1150, 1151, 1152, 1153, 1154, 1155, 1156, 1157, 1158, 1159, 1160, 1161, 1162, 1163, 1164, 1098, 1099, 1100, 1097), (1099, 1165, 1166, 1167, 1168, 1169, 1170, 1171, 1172, 1173, 1174, 1175, 1176, 1177, 1178, 1179, 1180, 1181, 1182, 1183, 1184, 1185, 1186, 1187, 1188, 1189, 1190, 1191, 1192, 1193, 1194, 1101, 1102, 1103, 1100), (1102, 1195, 1196, 1197, 1198, 1199, 1200, 1201, 1202, 1203, 1204, 1205, 1206, 1207, 1208, 1209, 1210, 1211, 1212, 1213, 1214, 1215, 1216, 1217, 1218, 1219, 1220, 1221, 1222, 1223, 1224, 1104, 1094, 1093, 1103), (33, 34, 1131, 1130), (85, 86, 1181, 1180), (34, 35, 1132, 1131), (86, 87, 1182, 1181), (35, 36, 1133, 1132), (87, 88, 1183, 1182), (36, 37, 1134, 1133), (88, 89, 1184, 1183), (37, 38, 1095, 1134), (89, 90, 1185, 1184), (3, 39, 1135, 1096), (90, 91, 1186, 1185), (39, 40, 1136, 1135), (91, 92, 1187, 1186), (40, 41, 1137, 1136), (92, 93, 1188, 1187), (41, 42, 1138, 1137), (93, 94, 1189, 1188), (42, 43, 1139, 1138), (94, 95, 1190, 1189), (43, 44, 1140, 1139), (95, 96, 1191, 1190), (44, 45, 1141, 1140), (96, 97, 1192, 1191), (45, 46, 1142, 1141), (97, 98, 1193, 1192), (46, 47, 1143, 1142), (98, 99, 1194, 1193), (47, 48, 1144, 1143), (38, 3, 1096, 1095), (99, 100, 1101, 1194), (48, 49, 1145, 1144), (5, 101, 1195, 1102), (49, 50, 1146, 1145), (2, 0, 1093, 1097), (101, 102, 1196, 1195), (50, 51, 1147, 1146), (69, 7, 1099, 1098), (102, 103, 1197, 1196), (51, 52, 1148, 1147), (103, 104, 1198, 1197), (52, 53, 1149, 1148), (6, 2, 1097, 1100), (104, 105, 1199, 1198), (53, 54, 1150, 1149), (100, 5, 1102, 1101), (105, 106, 1200, 1199), (54, 55, 1151, 1150), (106, 107, 1201, 1200), (55, 56, 1152, 1151), (4, 6, 1100, 1103), (107, 108, 1202, 1201), (56, 57, 1153, 1152), (131, 1, 1094, 1104), (108, 109, 1203, 1202), (57, 58, 1154, 1153), (0, 4, 1103, 1093), (109, 110, 1204, 1203), (58, 59, 1155, 1154), (1, 8, 1105, 1094), (110, 111, 1205, 1204), (59, 60, 1156, 1155), (8, 9, 1106, 1105), (111, 112, 1206, 1205), (60, 61, 1157, 1156), (9, 10, 1107, 1106), (112, 113, 1207, 1206), (61, 62, 1158, 1157), (10, 11, 1108, 1107), (113, 114, 1208, 1207), (62, 63, 1159, 1158), (11, 12, 1109, 1108), (114, 115, 1209, 1208), (63, 64, 1160, 1159), (12, 13, 1110, 1109), (115, 116, 1210, 1209), (64, 65, 1161, 1160), (13, 14, 1111, 1110), (116, 117, 1211, 1210), (65, 66, 1162, 1161), (14, 15, 1112, 1111), (117, 118, 1212, 1211), (66, 67, 1163, 1162), (15, 16, 1113, 1112), (118, 119, 1213, 1212), (67, 68, 1164, 1163), (16, 17, 1114, 1113), (119, 120, 1214, 1213), (68, 69, 1098, 1164), (17, 18, 1115, 1114), (120, 121, 1215, 1214), (7, 70, 1165, 1099), (18, 19, 1116, 1115), (121, 122, 1216, 1215), (70, 71, 1166, 1165), (19, 20, 1117, 1116), (122, 123, 1217, 1216), (71, 72, 1167, 1166), (20, 21, 1118, 1117), (123, 124, 1218, 1217), (72, 73, 1168, 1167), (21, 22, 1119, 1118), (124, 125, 1219, 1218), (73, 74, 1169, 1168), (22, 23, 1120, 1119), (125, 126, 1220, 1219), (74, 75, 1170, 1169), (23, 24, 1121, 1120), (126, 127, 1221, 1220), (75, 76, 1171, 1170), (24, 25, 1122, 1121), (127, 128, 1222, 1221), (76, 77, 1172, 1171), (25, 26, 1123, 1122), (128, 129, 1223, 1222), (77, 78, 1173, 1172), (26, 27, 1124, 1123), (129, 130, 1224, 1223), (78, 79, 1174, 1173), (27, 28, 1125, 1124), (130, 131, 1104, 1224), (79, 80, 1175, 1174), (28, 29, 1126, 1125), (80, 81, 1176, 1175), (29, 30, 1127, 1126), (81, 82, 1177, 1176), (30, 31, 1128, 1127), (82, 83, 1178, 1177)])
me_cube_001.polygons.foreach_set('material_index', [0, 0, 0, 0, 0, 0, 0, 0, 0, 0, 0, 0, 0, 0, 0, 0, 0, 0, 0, 0, 0, 0, 0, 0, 0, 0, 0, 0, 0, 0, 0, 0, 0, 0, 0, 0, 0, 0, 0, 0, 0, 0, 0, 0, 0, 0, 0, 0, 0, 0, 0, 0, 0, 0, 0, 0, 0, 0, 0, 0, 0, 0, 0, 0, 0, 0, 0, 0, 0, 1, 0, 1, 0, 1, 0, 1, 0, 1, 0, 1, 0, 1, 0, 1, 0, 1, 0, 1, 0, 1, 0, 1, 0, 1, 0, 1, 0, 1, 0, 0, 0, 1, 0, 1, 0, 1, 0, 1, 0, 1, 0, 1, 0, 1, 0, 1, 0, 1, 0, 1, 0, 1, 0, 1, 0, 1, 0, 1, 0, 1, 0, 1, 0, 1, 0, 1, 0, 1, 0, 1, 0, 1, 0, 1, 0, 1, 0, 1, 0, 1, 0, 1, 0, 1, 0, 1, 0, 1, 0, 1, 0, 0, 0, 1, 0, 1, 0, 1, 0, 1, 0, 1, 0, 1, 0, 1, 0, 1, 0, 1, 0, 1, 0, 1, 0, 1, 0, 1, 0, 1, 0, 1, 0, 1, 0, 1, 0, 1, 0, 1, 0, 1, 0, 1, 0, 1, 0, 1, 0, 1, 0, 1, 0, 1, 0, 1, 0, 1, 0, 1, 0, 1, 0, 0, 0, 1, 0, 1, 0, 1, 0, 1, 0, 1, 0, 1, 0, 1, 0, 1, 0, 1, 0, 1, 0, 1, 0, 1, 0, 1, 0, 1, 0, 1, 0, 1, 0, 1, 0, 1, 0, 1, 0, 1, 0, 1, 0, 1, 0, 1, 0, 1, 0, 1, 0, 1, 0, 1, 0, 1, 0, 1, 0, 1, 0, 0, 0, 1, 0, 1, 0, 1, 0, 1, 0, 1, 0, 1, 0, 1, 0, 1, 0, 1, 0, 1, 0, 1, 0, 1, 0, 1, 0, 1, 0, 1, 0, 1, 0, 1, 0, 1, 0, 1, 0, 1, 0, 1, 0, 1, 0, 1, 0, 1, 0, 1, 0, 1, 0, 1, 0, 1, 0, 1, 0, 1, 0, 0, 0, 1, 0, 1, 0, 1, 0, 1, 0, 1, 0, 1, 0, 1, 0, 1, 0, 1, 0, 1, 0, 1, 0, 1, 0, 1, 0, 1, 0, 1, 0, 1, 0, 1, 0, 1, 0, 1, 0, 1, 0, 1, 0, 1, 0, 1, 0, 1, 0, 1, 0, 1, 0, 1, 0, 1, 0, 1, 0, 1, 0, 0, 0, 1, 0, 1, 0, 1, 0, 1, 0, 1, 0, 1, 0, 1, 0, 1, 0, 1, 0, 1, 0, 1, 0, 1, 0, 1, 0, 1, 0, 1, 0, 1, 0, 1, 0, 1, 0, 1, 0, 1, 0, 1, 0, 1, 0, 1, 0, 1, 0, 1, 0, 1, 0, 1, 0, 1, 0, 1, 0, 1, 0, 0, 0, 1, 0, 1, 0, 1, 0, 1, 0, 1, 0, 1, 0, 1, 0, 1, 0, 1, 0, 1, 0, 1, 0, 1, 0, 1, 0, 1, 0, 1, 0, 1, 0, 1, 0, 1, 0, 1, 0, 1, 0, 1, 0, 1, 0, 1, 0, 1, 0, 1, 0, 1, 0, 1, 0, 1, 0, 1, 0, 1, 0, 0, 0, 1, 0, 1, 0, 1, 0, 1, 0, 1, 0, 1, 0, 1, 0, 1, 0, 1, 0, 1, 0, 1, 0, 1, 0, 1, 0, 1, 0, 1, 0, 1, 0, 1, 0, 1, 0, 1, 0, 1, 0, 1, 0, 1, 0, 1, 0, 1, 0, 1, 0, 1, 0, 1, 0, 1, 0, 1, 0, 1, 0, 0, 0, 1, 0, 1, 0, 1, 0, 1, 0, 1, 0, 1, 0, 1, 0, 1, 0, 1, 0, 1, 0, 1, 0, 1, 0, 1, 0, 1, 0, 1, 0, 1, 0, 1, 0, 1, 0, 1, 0, 1, 0, 1, 0, 1, 0, 1, 0, 1, 0, 1, 0, 1, 0, 1, 0, 1, 0, 1, 0, 1, 0, 0, 0, 1, 0, 1, 0, 1, 0, 1, 0, 1, 0, 1, 0, 1, 0, 1, 0, 1, 0, 1, 0, 1, 0, 1, 0, 1, 0, 1, 0, 1, 0, 1, 0, 1, 0, 1, 0, 1, 0, 1, 0, 1, 0, 1, 0, 1, 0, 1, 0, 1, 0, 1, 0, 1, 0, 1, 0, 1, 0, 1, 0, 0, 0, 1, 0, 1, 0, 1, 0, 1, 0, 1, 0, 1, 0, 1, 0, 1, 0, 1, 0, 1, 0, 1, 0, 1, 0, 1, 0, 1, 0, 1, 0, 1, 0, 1, 0, 1, 0, 1, 0, 1, 0, 1, 0, 1, 0, 1, 0, 1, 0, 1, 0, 1, 0, 1, 0, 1, 0, 1, 0, 1, 0, 0, 0, 1, 0, 1, 0, 1, 0, 1, 0, 1, 0, 1, 0, 1, 0, 1, 0, 1, 0, 1, 0, 1, 0, 1, 0, 1, 0, 1, 0, 1, 0, 1, 0, 1, 0, 1, 0, 1, 0, 1, 0, 1, 0, 1, 0, 1, 0, 1, 0, 1, 0, 1, 0, 1, 0, 1, 0, 1, 0, 1, 0, 0, 0, 1, 0, 1, 0, 1, 0, 1, 0, 1, 0, 1, 0, 1, 0, 1, 0, 1, 0, 1, 0, 1, 0, 1, 0, 1, 0, 1, 0, 1, 0, 1, 0, 1, 0, 1, 0, 1, 0, 1, 0, 1, 0, 1, 0, 1, 0, 1, 0, 1, 0, 1, 0, 1, 0, 1, 0, 1, 0, 1, 0, 0, 0, 1, 0, 1, 0, 1, 0, 1, 0, 1, 0, 1, 0, 1, 0, 1, 0, 1, 0, 1, 0, 1, 0, 1, 0, 1, 0, 1, 0, 1, 0, 1, 0, 1, 0, 1, 0, 1, 0, 1, 0, 1, 0, 1, 0, 1, 0, 1, 0, 1, 0, 1, 0, 1, 0, 1, 0, 1, 0, 1, 0, 0, 0, 1, 0, 1, 0, 1, 0, 1, 0, 1, 0, 1, 0, 1, 0, 1, 0, 1, 0, 1, 0, 1, 0, 1, 0, 1, 0, 1, 0, 1, 0, 0, 0, 0, 0, 0, 0, 0, 0, 0, 0, 0, 0, 0, 0, 0, 0, 0, 0, 0, 0, 0, 0, 0, 0, 0, 0, 0, 0, 0, 0, 0, 0, 0, 0, 0, 0, 0, 0, 0, 0, 0, 0, 0, 0, 0, 0, 0, 0, 0, 0, 0, 0, 0, 0, 0, 0, 0, 0, 0, 0, 0, 0, 0, 0, 0, 0, 0, 0, 0, 0, 0, 0, 0, 0, 0, 0, 0, 0, 0, 0, 0, 0, 0, 0, 0, 0, 0, 0, 0, 0, 0, 0, 0, 0, 0, 0, 0, 0, 0, 0, 0, 0, 0, 0, 0, 0, 0, 0, 0, 0, 0, 0, 0, 0, 0, 0, 0, 0, 0, 0, 0, 0, 0, 0, 0, 0, 0, 0, 0, 0, 0, 0, 0, 0, 0, 0, 0, 0, 0, 0, 0, 0, 0, 0, 0, 0, 0, 0, 0, 0, 0, 0, 0, 0, 0, 0, 0, 0, 0, 0, 0, 0])
me_cube_001.materials.append(mat_material_001)
me_cube_001.materials.append(mat_material_002)
me_cube_001.use_remesh_preserve_volume = False
me_cube_001.use_remesh_preserve_attributes = False
me_cube_001.use_mirror_vertex_groups = False
me_cube_001.update()

# ---- objects
ob_cube_001 = bpy.data.objects.new('Cube.001', me_cube_001)
ob_lamp = bpy.data.objects.new('Lamp', light_lamp)
ob_camera = bpy.data.objects.new('Camera', cam_camera)

# ---- transforms, parenting, visibility, modifiers, constraints
ob_cube_001.location = (0.0, 0.0, 0.0)
ob_cube_001.scale = (1.0, 1.0, 0.03)
ob_cube_001.lineart.crease_threshold = 0.0
ob_lamp.location = (4.076, 1.005, 11.75)
ob_lamp.rotation_euler = (0.6503, 0.05522, 1.866)
ob_lamp.lock_rotations_4d = False
ob_lamp.empty_display_type = 'ARROWS'
ob_lamp.color = (0.0, 0.0, 0.0, 0.0)
ob_lamp.lineart.crease_threshold = 0.0
ob_camera.location = (7.481, -6.508, 5.344)
ob_camera.rotation_euler = (1.109, 0.01082, 0.8149)
ob_camera.lock_rotations_4d = False
ob_camera.empty_display_type = 'ARROWS'
ob_camera.color = (0.0, 0.0, 0.0, 0.0)
ob_camera.display_type = 'WIRE'
ob_camera.lineart.crease_threshold = 0.0

# ---- collection membership
col_collection_1.objects.link(ob_cube_001)
col_collection_1.objects.link(ob_lamp)
col_collection_1.objects.link(ob_camera)

# ---- scene / render settings (as saved in the file)
scene.camera = ob_camera
scene.frame_start = 1; scene.frame_end = 250; scene.frame_set(1)
scene.render.engine = 'BLENDER_EEVEE_NEXT'
scene.render.resolution_percentage = 50
scene.render.dither_intensity = 0.0
scene.cycles.use_denoising = False
scene.cycles.samples = 10
scene.cycles.sampling_pattern = 'TABULATED_SOBOL'
scene.cycles.light_sampling_threshold = 0.0
scene.cycles.use_adaptive_sampling = False
scene.cycles.use_light_tree = False
scene.cycles.blur_glossy = 0.0
scene.cycles.pixel_filter_type = 'GAUSSIAN'
scene.cycles.sample_clamp_indirect = 0.0
scene.view_settings.view_transform = 'Standard'
bpy.context.view_layer.update()
